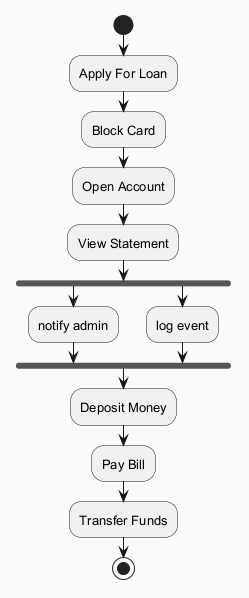

The diagram above was rendered by PlantUML. Its source (embedded in the PNG):
@startuml
skinparam backgroundColor #FAFAFA
skinparam classBackgroundColor #FFF3E0
skinparam classBorderColor #E65100
skinparam defaultFontSize 13
start
:Apply For Loan;
:Block Card;
:Open Account;
:View Statement;
fork
:notify admin;
fork again
:log event;
end fork
:Deposit Money;
:Pay Bill;
:Transfer Funds;
stop
@enduml